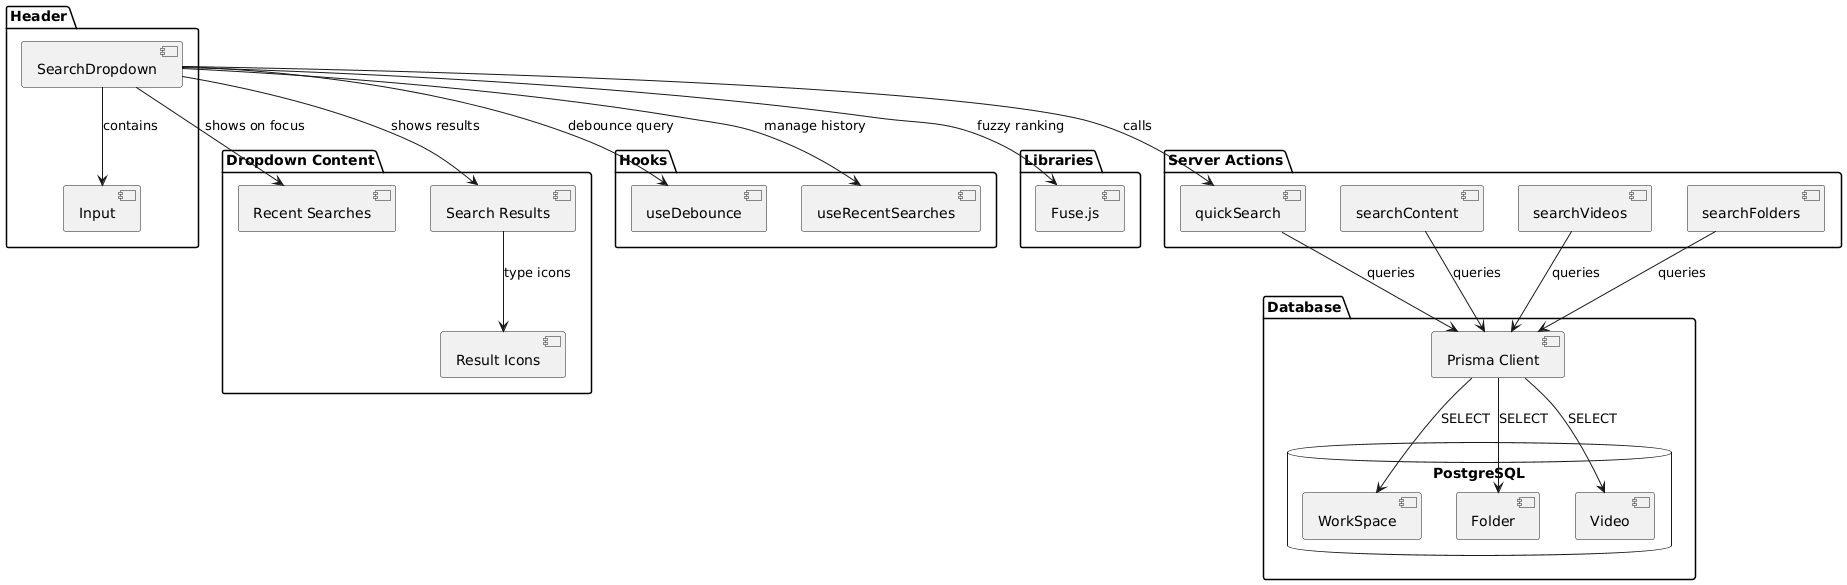

The diagram above was rendered by PlantUML. Its source (embedded in the PNG):
@startuml
package "Header" {
  [SearchDropdown] as SD
  [Input] as INP
}

package "Dropdown Content" {
  [Recent Searches] as RS
  [Search Results] as SR
  [Result Icons] as RI
}

package "Hooks" {
  [useDebounce] as UD
  [useRecentSearches] as URS
}

package "Libraries" {
  [Fuse.js] as FUSE
}

package "Server Actions" {
  [quickSearch] as QS
  [searchContent] as SC
  [searchVideos] as SV
  [searchFolders] as SF
}

package "Database" {
  [Prisma Client] as PC
  database "PostgreSQL" {
    [WorkSpace] as WS
    [Folder] as FD
    [Video] as VD
  }
}

SD --> INP : contains
SD --> RS : shows on focus
SD --> SR : shows results
SR --> RI : type icons

SD --> UD : debounce query
SD --> URS : manage history
SD --> FUSE : fuzzy ranking

SD --> QS : calls
QS --> PC : queries
SC --> PC : queries
SV --> PC : queries
SF --> PC : queries

PC --> WS : SELECT
PC --> FD : SELECT
PC --> VD : SELECT
@enduml